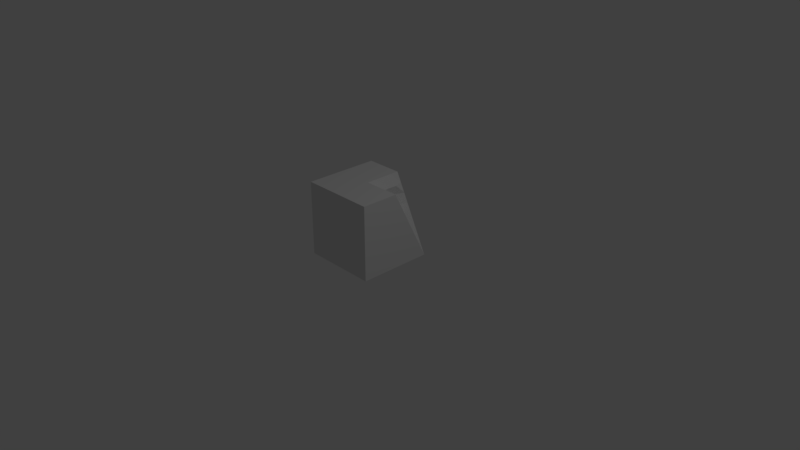 # Source: single_edge.blend  (saved by Blender 2.79.0; exported with 4.5.12 LTS)
import bpy
from mathutils import Matrix  # noqa: F401  (used for matrix-valued properties, if any)

bpy.ops.wm.read_factory_settings(use_empty=True)
scene = bpy.context.scene
scene.name = 'Scene'

# ---- collections
col_collection_1 = bpy.data.collections.new('Collection 1'); scene.collection.children.link(col_collection_1)

# ---- materials (node trees are filled in below, after node groups)
mat_material_001 = bpy.data.materials.new('Material.001')
mat_material_001.alpha_threshold = 0.0
mat_material_001.use_transparent_shadow = False
mat_material_001.roughness = 0.5

# ---- material node trees

# ---- world
world_world = bpy.data.worlds.new('World'); scene.world = world_world
world_world.color = (0.05088, 0.05088, 0.05088)
world_world.use_sun_shadow = False
world_world.sun_shadow_jitter_overblur = 0.0
world_world.cycles.sampling_method = 'MANUAL'

# ---- cameras
cam_camera = bpy.data.cameras.new('Camera')
cam_camera.clip_end = 100.0
cam_camera.lens = 35.0
cam_camera.sensor_width = 32.0
cam_camera.sensor_height = 18.0
cam_camera.ortho_scale = 7.314
cam_camera.dof.focus_distance = 0.0
cam_camera.dof.aperture_fstop = 128.0

# ---- lights
light_lamp = bpy.data.lights.new('Lamp', 'POINT')
light_lamp.transmission_factor = 0.0
light_lamp.cutoff_distance = 30.0
light_lamp.energy = 100.0
light_lamp.shadow_buffer_clip_start = 1.001
light_lamp.shadow_soft_size = 0.1
light_lamp.shadow_maximum_resolution = 0.006
light_lamp.use_absolute_resolution = True

# ---- meshes
me_cube_000 = bpy.data.meshes.new('Cube.000')
me_cube_000.from_pydata([(0.5, 0.0, -0.5), (-0.5, 1.0, 0.5), (0.5, 1.0, 0.5), (0.5, 1.0, 0.0), (0.5, 0.5, -0.25), (0.5, 0.75, -0.125), (0.25, 1.0, 0.0), (0.5, 0.25, -0.375), (0.25, 0.75, -0.08179), (0.5, 0.875, -0.0625), (0.375, 1.0, 0.0), (0.5, 0.375, -0.3125), (0.375, 0.5, -0.311), (0.5, 0.625, -0.1875), (0.125, 1.0, 0.0), (0.5, 0.125, -0.4375), (0.3768, 0.25, -0.3614), (0.375, 0.75, -0.07723), (0.1108, 0.75, -0.1232), (0.25, 0.625, -0.1329), (0.25, 0.875, -0.09968), (0.1201, 0.875, -0.132), (0.1356, 0.625, -0.1255), (0.375, 0.625, -0.2052), (0.4073, 0.125, -0.3922), (0.3705, 0.375, -0.3251), (0.375, 0.875, -0.03956), (0.5, 4.371e-08, 0.5), (-0.5, -1.776e-15, 0.5), (-0.5, -4.371e-08, -0.5), (-2.186e-08, 1.0, -0.5), (-0.5, 1.0, -0.5), (-4.371e-08, 1.0, -4.371e-08), (0.25, 0.5, -0.5), (0.125, 0.75, -0.5), (-3.278e-08, 1.0, -0.25), (0.375, 0.25, -0.5), (0.08443, 0.75, -0.25), (0.0625, 0.875, -0.5), (-3.825e-08, 1.0, -0.125), (0.3125, 0.375, -0.5), (0.1875, 0.625, -0.5), (-2.732e-08, 1.0, -0.375), (0.4375, 0.125, -0.5), (0.2436, 0.5, -0.375), (0.0886, 0.75, -0.375), (0.134, 0.625, -0.25), (0.1004, 0.875, -0.25), (0.3106, 0.3546, -0.375), (0.1109, 0.875, -0.375), (0.1307, 0.625, -0.375), (0.2011, 0.5075, -0.4073), (0.2681, 0.5, -0.3069)], [(44, 51), (28, 2), (29, 1)], [(26, 3, 9), (4, 13, 27), (12, 11, 25), (24, 7, 15), (23, 5, 13), (18, 19, 22), (14, 20, 21), (18, 20, 8), (23, 4, 12), (19, 17, 23), (25, 7, 16), (17, 9, 5), (20, 17, 8), (6, 26, 20), (2, 3, 10), (10, 6, 2), (6, 14, 2), (26, 10, 3), (27, 0, 15), (7, 11, 27), (11, 4, 27), (27, 15, 7), (3, 2, 9), (2, 27, 5), (9, 2, 5), (13, 5, 27), (12, 4, 11), (24, 16, 7), (23, 17, 5), (18, 8, 19), (14, 6, 20), (18, 21, 20), (23, 13, 4), (19, 8, 17), (25, 11, 7), (17, 26, 9), (20, 26, 17), (6, 10, 26), (39, 35, 31), (40, 29, 33), (45, 46, 50), (42, 47, 49), (1, 2, 32), (29, 28, 1, 31), (2, 14, 32), (36, 48, 16), (33, 48, 40), (43, 16, 24), (45, 47, 37), (34, 49, 45), (38, 42, 49), (41, 44, 33), (34, 50, 41), (46, 18, 22), (47, 18, 37), (47, 39, 21), (42, 30, 31), (31, 1, 32), (35, 42, 31), (32, 39, 31), (31, 30, 38), (34, 41, 29), (41, 33, 29), (34, 29, 31), (31, 38, 34), (0, 29, 43), (43, 29, 36), (40, 36, 29), (21, 39, 32), (45, 37, 46), (42, 35, 47), (28, 27, 2, 1), (16, 48, 25), (36, 40, 48), (33, 44, 48), (0, 43, 24), (43, 36, 16), (45, 49, 47), (34, 38, 49), (38, 30, 42), (44, 50, 46), (41, 50, 44), (34, 45, 50), (46, 37, 18), (47, 21, 18), (47, 35, 39), (21, 32, 14), (23, 12, 19), (12, 25, 52), (12, 52, 19), (46, 52, 44), (46, 22, 52), (19, 52, 22), (15, 0, 24), (44, 52, 25), (25, 48, 44), (28, 29, 0, 27)])
_k = set([(0, 29), (0, 43), (2, 3), (3, 9), (3, 10), (4, 11), (4, 13), (5, 9), (5, 13), (6, 10), (6, 14), (7, 11), (7, 15), (27, 28), (28, 29), (29, 31), (30, 31), (30, 38), (30, 42), (32, 39), (33, 40), (33, 41), (34, 38), (34, 41), (35, 39), (35, 42), (36, 40), (36, 43)])
me_cube_000.attributes.new('sharp_edge', 'BOOLEAN', 'EDGE').data.foreach_set('value', [ (min(e.vertices), max(e.vertices)) in _k for e in me_cube_000.edges])
_uv = me_cube_000.uv_layers.new(name='UVMap')
_uv.uv.foreach_set('vector', [0.4873, 0.8236, 0.4326, 0.9825, 0.3767, 0.8665, 0.0, 0.0, 0.0, 0.0, 0.0, 0.0, 0.3166, 0.4297, 0.1538, 0.3842, 0.2653, 0.3205, 0.1147, 0.1362, 0.08855, 0.2664, 0.02737, 0.1453, 0.3624, 0.5762, 0.3187, 0.749, 0.2603, 0.6307, 0.6134, 0.5962, 0.4813, 0.5752, 0.5469, 0.5437, 0.7468, 0.8485, 0.5928, 0.7515, 0.6992, 0.6712, 0.6134, 0.5962, 0.5928, 0.7515, 0.5277, 0.6636, 0.3624, 0.5762, 0.2077, 0.5073, 0.3166, 0.4297, 0.4813, 0.5752, 0.4368, 0.7169, 0.3624, 0.5762, 0.2653, 0.3205, 0.08855, 0.2664, 0.1979, 0.2123, 0.4368, 0.7169, 0.3767, 0.8665, 0.3187, 0.749, 0.5928, 0.7515, 0.4368, 0.7169, 0.5277, 0.6636, 0.6411, 0.8875, 0.4873, 0.8236, 0.5928, 0.7515, 0.0, 0.0, 0.0, 0.0, 0.0, 0.0, 0.0, 0.0, 0.0, 0.0, 0.0, 0.0, 0.0, 0.0, 0.0, 0.0, 0.0, 0.0, 0.4873, 0.8236, 0.5371, 0.9341, 0.4326, 0.9825, 0.0, 0.0, 0.0, 0.0, 0.0, 0.0, 0.0, 0.0, 0.0, 0.0, 0.0, 0.0, 0.0, 0.0, 0.0, 0.0, 0.0, 0.0, 0.0, 0.0, 0.0, 0.0, 0.0, 0.0, 0.0, 0.0, 0.0, 0.0, 0.0, 0.0, 0.0, 0.0, 0.0, 0.0, 0.0, 0.0, 0.0, 0.0, 0.0, 0.0, 0.0, 0.0, 0.0, 0.0, 0.0, 0.0, 0.0, 0.0, 0.3166, 0.4297, 0.2077, 0.5073, 0.1538, 0.3842, 0.1147, 0.1362, 0.1979, 0.2123, 0.08855, 0.2664, 0.3624, 0.5762, 0.4368, 0.7169, 0.3187, 0.749, 0.6134, 0.5962, 0.5277, 0.6636, 0.4813, 0.5752, 0.7468, 0.8485, 0.6411, 0.8875, 0.5928, 0.7515, 0.6134, 0.5962, 0.6992, 0.6712, 0.5928, 0.7515, 0.3624, 0.5762, 0.2603, 0.6307, 0.2077, 0.5073, 0.4813, 0.5752, 0.5277, 0.6636, 0.4368, 0.7169, 0.2653, 0.3205, 0.1538, 0.3842, 0.08855, 0.2664, 0.4368, 0.7169, 0.4873, 0.8236, 0.3767, 0.8665, 0.5928, 0.7515, 0.4873, 0.8236, 0.4368, 0.7169, 0.6411, 0.8875, 0.5371, 0.9341, 0.4873, 0.8236, 0.0, 0.0, 0.0, 0.0, 0.0, 0.0, 0.0, 0.0, 0.0, 0.0, 0.0, 0.0, 0.7055, 0.4203, 0.573, 0.4715, 0.6049, 0.3788, 0.9461, 0.5121, 0.7635, 0.5673, 0.8057, 0.459, 0.0, 0.0, 0.0, 0.0, 0.0, 0.0, 0.0, 0.0, 0.0, 0.0, 0.0, 0.0, 0.0, 0.0, 0.0, 0.0, 0.0, 0.0, 0.0, 0.0, 0.2559, 0.09844, 0.3087, 0.2554, 0.1979, 0.2123, 0.498, 0.2109, 0.3087, 0.2554, 0.3752, 0.154, 0.1435, 0.04337, 0.1979, 0.2123, 0.1147, 0.1362, 0.7055, 0.4203, 0.7635, 0.5673, 0.6649, 0.5127, 0.7458, 0.3107, 0.8057, 0.459, 0.7055, 0.4203, 0.8687, 0.3564, 0.9461, 0.5121, 0.8057, 0.459, 0.6239, 0.2585, 0.4508, 0.3273, 0.498, 0.2109, 0.7458, 0.3107, 0.6049, 0.3788, 0.6239, 0.2585, 0.573, 0.4715, 0.6134, 0.5962, 0.5469, 0.5437, 0.7635, 0.5673, 0.6134, 0.5962, 0.6649, 0.5127, 0.7635, 0.5673, 0.8665, 0.7267, 0.6992, 0.6712, 0.0, 0.0, 0.0, 0.0, 0.0, 0.0, 0.0, 0.0, 0.0, 0.0, 0.0, 0.0, 0.0, 0.0, 0.0, 0.0, 0.0, 0.0, 0.0, 0.0, 0.0, 0.0, 0.0, 0.0, 0.0, 0.0, 0.0, 0.0, 0.0, 0.0, 0.0, 0.0, 0.0, 0.0, 0.0, 0.0, 0.0, 0.0, 0.0, 0.0, 0.0, 0.0, 0.0, 0.0, 0.0, 0.0, 0.0, 0.0, 0.0, 0.0, 0.0, 0.0, 0.0, 0.0, 0.0, 0.0, 0.0, 0.0, 0.0, 0.0, 0.0, 0.0, 0.0, 0.0, 0.0, 0.0, 0.0, 0.0, 0.0, 0.0, 0.0, 0.0, 0.6992, 0.6712, 0.8665, 0.7267, 0.8469, 0.8276, 0.7055, 0.4203, 0.6649, 0.5127, 0.573, 0.4715, 0.9461, 0.5121, 0.9048, 0.6193, 0.7635, 0.5673, 0.0, 0.0, 0.0, 0.0, 0.0, 0.0, 0.0, 0.0, 0.1979, 0.2123, 0.3087, 0.2554, 0.2653, 0.3205, 0.2559, 0.09844, 0.3752, 0.154, 0.3087, 0.2554, 0.498, 0.2109, 0.4508, 0.3273, 0.3087, 0.2554, 0.006439, 0.005904, 0.1435, 0.04337, 0.1147, 0.1362, 0.1435, 0.04337, 0.2559, 0.09844, 0.1979, 0.2123, 0.7055, 0.4203, 0.8057, 0.459, 0.7635, 0.5673, 0.7458, 0.3107, 0.8687, 0.3564, 0.8057, 0.459, 0.8687, 0.3564, 0.9891, 0.4045, 0.9461, 0.5121, 0.4508, 0.3273, 0.6049, 0.3788, 0.573, 0.4715, 0.6239, 0.2585, 0.6049, 0.3788, 0.4508, 0.3273, 0.7458, 0.3107, 0.7055, 0.4203, 0.6049, 0.3788, 0.573, 0.4715, 0.6649, 0.5127, 0.6134, 0.5962, 0.7635, 0.5673, 0.6992, 0.6712, 0.6134, 0.5962, 0.7635, 0.5673, 0.9048, 0.6193, 0.8665, 0.7267, 0.6992, 0.6712, 0.8469, 0.8276, 0.7468, 0.8485, 0.3624, 0.5762, 0.3166, 0.4297, 0.4813, 0.5752, 0.3166, 0.4297, 0.2653, 0.3205, 0.415, 0.3906, 0.3166, 0.4297, 0.415, 0.3906, 0.4813, 0.5752, 0.573, 0.4715, 0.415, 0.3906, 0.4508, 0.3273, 0.573, 0.4715, 0.5469, 0.5437, 0.415, 0.3906, 0.4813, 0.5752, 0.415, 0.3906, 0.5469, 0.5437, 0.02737, 0.1453, 0.006439, 0.005904, 0.1147, 0.1362, 0.4508, 0.3273, 0.415, 0.3906, 0.2653, 0.3205, 0.2653, 0.3205, 0.3087, 0.2554, 0.4508, 0.3273, 0.0, 0.0, 0.0, 0.0, 0.0, 0.0, 0.0, 0.0])
me_cube_000.materials.append(mat_material_001)
me_cube_000.use_remesh_preserve_volume = False
me_cube_000.use_remesh_preserve_attributes = False
me_cube_000.use_mirror_vertex_groups = False
me_cube_000.update()
me_cube_000.normals_split_custom_set([tuple(v) for v in zip(*[iter([-0.162, 0.4413, -0.8826, -0.162, 0.4413, -0.8826, -0.162, 0.4413, -0.8826, 1.0, 0.0, 2.98e-08, 1.0, 0.0, 2.98e-08, 1.0, 0.0, 2.98e-08, 0.09617, 0.1077, -0.9895, 0.09617, 0.1077, -0.9895, 0.09617, 0.1077, -0.9895, -0.4005, 0.4098, -0.8196, -0.4005, 0.4098, -0.8196, -0.4005, 0.4098, -0.8196, 0.1257, 0.4437, -0.8873, 0.1257, 0.4437, -0.8873, 0.1257, 0.4437, -0.8873, -0.06404, 0.00599, -0.9979, -0.06404, 0.00599, -0.9979, -0.06404, 0.00599, -0.9979, 0.1694, 0.7124, -0.681, 0.1694, 0.7124, -0.681, 0.1694, 0.7124, -0.681, 0.2823, -0.136, -0.9496, 0.2823, -0.136, -0.9496, 0.2823, -0.136, -0.9496, 0.3492, 0.6055, -0.7151, 0.3492, 0.6055, -0.7151, 0.3492, 0.6055, -0.7151, -0.3749, 0.6632, -0.6478, -0.3749, 0.6632, -0.6478, -0.3749, 0.6632, -0.6478, -0.1058, 0.2723, -0.9564, -0.1058, 0.2723, -0.9564, -0.1058, 0.2723, -0.9564, -0.3234, 0.4232, -0.8464, -0.3234, 0.4232, -0.8464, -0.3234, 0.4232, -0.8464, 0.03604, -0.1416, -0.9893, 0.03604, -0.1416, -0.9893, 0.03604, -0.1416, -0.9893, 0.352, 0.5836, -0.7318, 0.352, 0.5836, -0.7318, 0.352, 0.5836, -0.7318, 0.0, 1.0, 0.0, 0.0, 1.0, 0.0, 0.0, 1.0, 0.0, 0.0, 1.0, 0.0, 0.0, 1.0, 0.0, 0.0, 1.0, 0.0, 0.0, 1.0, 0.0, 0.0, 1.0, 0.0, 0.0, 1.0, 0.0, 0.0, 0.3017, -0.9534, 0.0, 0.3017, -0.9534, 0.0, 0.3017, -0.9534, 1.0, 0.0, 2.98e-08, 1.0, 0.0, 2.98e-08, 1.0, 0.0, 2.98e-08, 1.0, 0.0, 2.98e-08, 1.0, 0.0, 2.98e-08, 1.0, 0.0, 2.98e-08, 1.0, 0.0, 2.98e-08, 1.0, 0.0, 2.98e-08, 1.0, 0.0, 2.98e-08, 1.0, 0.0, 2.98e-08, 1.0, 0.0, 2.98e-08, 1.0, 0.0, 2.98e-08, 1.0, 0.0, 0.0, 1.0, 0.0, 0.0, 1.0, 0.0, 0.0, 1.0, 0.0, 1.192e-08, 1.0, 0.0, 1.192e-08, 1.0, 0.0, 1.192e-08, 1.0, 0.0, 0.0, 1.0, 0.0, 0.0, 1.0, 0.0, 0.0, 1.0, 0.0, 2.98e-08, 1.0, 0.0, 2.98e-08, 1.0, 0.0, 2.98e-08, 0.4003, 0.4098, -0.8196, 0.4003, 0.4098, -0.8196, 0.4003, 0.4098, -0.8196, -0.1074, 0.2133, -0.9711, -0.1074, 0.2133, -0.9711, -0.1074, 0.2133, -0.9711, -0.258, 0.6911, -0.6751, -0.258, 0.6911, -0.6751, -0.258, 0.6911, -0.6751, 0.2654, 0.3647, -0.8925, 0.2654, 0.3647, -0.8925, 0.2654, 0.3647, -0.8925, 0.0, 0.6235, -0.7818, 0.0, 0.6235, -0.7818, 0.0, 0.6235, -0.7818, 0.2404, -0.08606, -0.9668, 0.2404, -0.08606, -0.9668, 0.2404, -0.08606, -0.9668, 0.1257, 0.4437, -0.8873, 0.1257, 0.4437, -0.8873, 0.1257, 0.4437, -0.8873, 0.03371, 0.378, -0.9252, 0.03371, 0.378, -0.9252, 0.03371, 0.378, -0.9252, 0.0866, 0.4455, -0.8911, 0.0866, 0.4455, -0.8911, 0.0866, 0.4455, -0.8911, -0.1731, 0.2842, -0.943, -0.1731, 0.2842, -0.943, -0.1731, 0.2842, -0.943, 0.4183, 0.2621, -0.8697, 0.4183, 0.2621, -0.8697, 0.4183, 0.2621, -0.8697, 0.0, 0.3017, -0.9534, 0.0, 0.3017, -0.9534, 0.0, 0.3017, -0.9534, 0.0, 1.0, 0.0, 0.0, 1.0, 0.0, 0.0, 1.0, 0.0, 0.0, 0.0, -1.0, 0.0, 0.0, -1.0, 0.0, 0.0, -1.0, 0.9474, 0.3191, -0.02477, 0.9474, 0.3191, -0.02477, 0.9474, 0.3191, -0.02477, 0.7466, 0.6623, 0.06264, 0.7466, 0.6623, 0.06264, 0.7466, 0.6623, 0.06264, 0.0, 1.0, 2.384e-07, 0.0, 1.0, 2.384e-07, 0.0, 1.0, 2.384e-07, -1.0, 0.0, -1.49e-08, -1.0, 0.0, -1.49e-08, -1.0, 0.0, -1.49e-08, -1.0, 0.0, -1.49e-08, 0.0, 1.0, -4.768e-07, 0.0, 1.0, -4.768e-07, 0.0, 1.0, -4.768e-07, 0.8454, 0.534, -0.01104, 0.8454, 0.534, -0.01104, 0.8454, 0.534, -0.01104, 0.8911, 0.4455, 0.08654, 0.8911, 0.4455, 0.08654, 0.8911, 0.4455, 0.08654, 0.9496, 0.166, 0.266, 0.9496, 0.166, 0.266, 0.9496, 0.166, 0.266, 0.9914, -0.1267, 0.03306, 0.9914, -0.1267, 0.03306, 0.9914, -0.1267, 0.03306, 0.9464, -0.1688, 0.2756, 0.9464, -0.1688, 0.2756, 0.9464, -0.1688, 0.2756, 0.7185, 0.6374, -0.2782, 0.7185, 0.6374, -0.2782, 0.7185, 0.6374, -0.2782, 0.8935, 0.4467, 0.04561, 0.8935, 0.4467, 0.04561, 0.8935, 0.4467, 0.04561, 0.8286, 0.4143, 0.3765, 0.8286, 0.4143, 0.3765, 0.8286, 0.4143, 0.3765, 0.9807, 0.195, -0.01299, 0.9807, 0.195, -0.01299, 0.9807, 0.195, -0.01299, 0.9715, -0.1241, -0.2019, 0.9715, -0.1241, -0.2019, 0.9715, -0.1241, -0.2019, 0.7125, 0.6915, -0.1192, 0.7125, 0.6915, -0.1192, 0.7125, 0.6915, -0.1192, 0.0, 1.0, 0.0, 0.0, 1.0, 0.0, 0.0, 1.0, 0.0, 0.0, 1.0, 0.0, 0.0, 1.0, 0.0, 0.0, 1.0, 0.0, 0.0, 1.0, 0.0, 0.0, 1.0, 0.0, 0.0, 1.0, 0.0, 0.0, 1.0, 0.0, 0.0, 1.0, 0.0, 0.0, 1.0, 0.0, 0.0, 0.0, -1.0, 0.0, 0.0, -1.0, 0.0, 0.0, -1.0, 0.0, -3.278e-07, -1.0, 0.0, -3.278e-07, -1.0, 0.0, -3.278e-07, -1.0, 0.0, 0.0, -1.0, 0.0, 0.0, -1.0, 0.0, 0.0, -1.0, -1.907e-07, -5.96e-08, -1.0, -1.907e-07, -5.96e-08, -1.0, -1.907e-07, -5.96e-08, -1.0, 0.0, 0.0, -1.0, 0.0, 0.0, -1.0, 0.0, 0.0, -1.0, 0.0, 2.384e-07, -1.0, 0.0, 2.384e-07, -1.0, 0.0, 2.384e-07, -1.0, 0.0, 1.49e-08, -1.0, 0.0, 1.49e-08, -1.0, 0.0, 1.49e-08, -1.0, 0.0, -1.937e-07, -1.0, 0.0, -1.937e-07, -1.0, 0.0, -1.937e-07, -1.0, 0.721, 0.693, -1.833e-07, 0.721, 0.693, -1.833e-07, 0.721, 0.693, -1.833e-07, 0.9292, 0.3682, 0.03099, 0.9292, 0.3682, 0.03099, 0.9292, 0.3682, 0.03099, 0.7796, 0.6262, 7.435e-07, 0.7796, 0.6262, 7.435e-07, 0.7796, 0.6262, 7.435e-07, 0.0, -1.49e-08, 1.0, 0.0, -1.49e-08, 1.0, 0.0, -1.49e-08, 1.0, 0.0, -1.49e-08, 1.0, 0.5655, 0.256, -0.784, 0.5655, 0.256, -0.784, 0.5655, 0.256, -0.784, 0.8911, 0.4455, 0.08654, 0.8911, 0.4455, 0.08654, 0.8911, 0.4455, 0.08654, 0.9074, 0.4178, 0.04632, 0.9074, 0.4178, 0.04632, 0.9074, 0.4178, 0.04632, 0.8676, 0.4338, 0.2431, 0.8676, 0.4338, 0.2431, 0.8676, 0.4338, 0.2431, 0.8944, 0.4472, -0.01167, 0.8944, 0.4472, -0.01167, 0.8944, 0.4472, -0.01167, 0.9811, -0.175, 0.08232, 0.9811, -0.175, 0.08232, 0.9811, -0.175, 0.08232, 0.8452, 0.4226, -0.3272, 0.8452, 0.4226, -0.3272, 0.8452, 0.4226, -0.3272, 0.8944, 0.4472, -2.274e-07, 0.8944, 0.4472, -2.274e-07, 0.8944, 0.4472, -2.274e-07, 0.7419, 0.6702, -0.01939, 0.7419, 0.6702, -0.01939, 0.7419, 0.6702, -0.01939, 0.7031, 0.6352, 0.3195, 0.7031, 0.6352, 0.3195, 0.7031, 0.6352, 0.3195, 0.9136, 0.3076, 0.266, 0.9136, 0.3076, 0.266, 0.9136, 0.3076, 0.266, 0.9128, 0.3617, -0.1897, 0.9128, 0.3617, -0.1897, 0.9128, 0.3617, -0.1897, 0.9827, -0.08516, -0.1644, 0.9827, -0.08516, -0.1644, 0.9827, -0.08516, -0.1644, 0.7796, 0.6262, -1.983e-07, 0.7796, 0.6262, -1.983e-07, 0.7796, 0.6262, -1.983e-07, 2.459e-07, 0.726, -0.6877, 2.459e-07, 0.726, -0.6877, 2.459e-07, 0.726, -0.6877, -0.404, 0.5911, -0.6981, -0.404, 0.5911, -0.6981, -0.404, 0.5911, -0.6981, -0.03883, 0.1129, -0.9928, -0.03883, 0.1129, -0.9928, -0.03883, 0.1129, -0.9928, -0.02287, 0.8108, -0.5848, -0.02287, 0.8108, -0.5848, -0.02287, 0.8108, -0.5848, 0.6135, 0.7584, -0.2202, 0.6135, 0.7584, -0.2202, 0.6135, 0.7584, -0.2202, 0.6798, 0.7334, -0.009003, 0.6798, 0.7334, -0.009003, 0.6798, 0.7334, -0.009003, -0.03758, 0.8097, -0.5856, -0.03758, 0.8097, -0.5856, -0.03758, 0.8097, -0.5856, -0.4005, 0.4098, -0.8196, -0.4005, 0.4098, -0.8196, -0.4005, 0.4098, -0.8196, 0.7276, 0.6344, -0.2611, 0.7276, 0.6344, -0.2611, 0.7276, 0.6344, -0.2611, 0.5641, 0.2597, -0.7838, 0.5641, 0.2597, -0.7838, 0.5641, 0.2597, -0.7838, 4.371e-08, -1.0, 4.371e-08, 4.371e-08, -1.0, 4.371e-08, 4.371e-08, -1.0, 4.371e-08, 4.371e-08, -1.0, 4.371e-08])] * 3)])

# ---- objects
ob_cube_000 = bpy.data.objects.new('Cube.000', me_cube_000)
ob_lamp = bpy.data.objects.new('Lamp', light_lamp)
ob_camera = bpy.data.objects.new('Camera', cam_camera)

# ---- transforms, parenting, visibility, modifiers, constraints
ob_cube_000.location = (0.0, 0.0, 0.0)
ob_cube_000.rotation_euler = (1.571, -0.0, 0.0)
ob_cube_000.lineart.crease_threshold = 0.0
_vg = ob_cube_000.vertex_groups.new(name='Group')
ob_lamp.location = (4.076, 1.005, 5.904)
ob_lamp.rotation_euler = (0.6503, 0.05522, 1.866)
ob_lamp.lock_rotations_4d = False
ob_lamp.empty_display_type = 'ARROWS'
ob_lamp.color = (0.0, 0.0, 0.0, 0.0)
ob_lamp.lineart.crease_threshold = 0.0
ob_camera.location = (7.481, -6.508, 5.344)
ob_camera.rotation_euler = (1.109, 0.0, 0.8149)
ob_camera.lock_rotations_4d = False
ob_camera.empty_display_type = 'ARROWS'
ob_camera.color = (0.0, 0.0, 0.0, 0.0)
ob_camera.display_type = 'WIRE'
ob_camera.lineart.crease_threshold = 0.0

# ---- collection membership
col_collection_1.objects.link(ob_cube_000)
col_collection_1.objects.link(ob_lamp)
col_collection_1.objects.link(ob_camera)

# ---- scene / render settings (as saved in the file)
scene.camera = ob_camera
scene.frame_start = 1; scene.frame_end = 250; scene.frame_set(1)
scene.render.engine = 'BLENDER_EEVEE_NEXT'
scene.render.resolution_percentage = 50
scene.render.dither_intensity = 0.0
scene.cycles.use_denoising = False
scene.cycles.samples = 128
scene.cycles.sampling_pattern = 'TABULATED_SOBOL'
scene.cycles.use_adaptive_sampling = False
scene.cycles.use_light_tree = False
scene.cycles.blur_glossy = 0.0
scene.cycles.sample_clamp_indirect = 0.0
scene.view_settings.view_transform = 'Standard'
bpy.context.view_layer.update()
